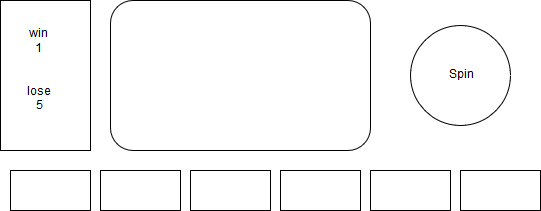

The diagram above was exported from draw.io. Its source (the exported page's mxGraphModel, read from the mxfile embedded in the PNG):
<mxGraphModel dx="1046" dy="536" grid="1" gridSize="10" guides="1" tooltips="1" connect="1" arrows="1" fold="1" page="1" pageScale="1" pageWidth="826" pageHeight="1169" background="#ffffff" math="0" shadow="0">
  <root>
    <mxCell id="0" />
    <mxCell id="1" parent="0" />
    <mxCell id="2" value="" style="rounded=1;whiteSpace=wrap;html=1;" vertex="1" parent="1">
      <mxGeometry x="120" y="40" width="260" height="150" as="geometry" />
    </mxCell>
    <mxCell id="3" value="" style="ellipse;whiteSpace=wrap;html=1;" vertex="1" parent="1">
      <mxGeometry x="420" y="65" width="100" height="100" as="geometry" />
    </mxCell>
    <mxCell id="4" value="" style="whiteSpace=wrap;html=1;" vertex="1" parent="1">
      <mxGeometry x="20" y="210" width="80" height="40" as="geometry" />
    </mxCell>
    <mxCell id="5" value="" style="whiteSpace=wrap;html=1;" vertex="1" parent="1">
      <mxGeometry x="110" y="210" width="80" height="40" as="geometry" />
    </mxCell>
    <mxCell id="6" value="" style="whiteSpace=wrap;html=1;" vertex="1" parent="1">
      <mxGeometry x="200" y="210" width="80" height="40" as="geometry" />
    </mxCell>
    <mxCell id="7" value="" style="whiteSpace=wrap;html=1;" vertex="1" parent="1">
      <mxGeometry x="290" y="210" width="80" height="40" as="geometry" />
    </mxCell>
    <mxCell id="8" value="" style="whiteSpace=wrap;html=1;" vertex="1" parent="1">
      <mxGeometry x="380" y="210" width="80" height="40" as="geometry" />
    </mxCell>
    <mxCell id="9" value="" style="whiteSpace=wrap;html=1;" vertex="1" parent="1">
      <mxGeometry x="470" y="210" width="80" height="40" as="geometry" />
    </mxCell>
    <mxCell id="10" value="" style="whiteSpace=wrap;html=1;" vertex="1" parent="1">
      <mxGeometry x="10" y="40" width="90" height="150" as="geometry" />
    </mxCell>
    <mxCell id="11" value="win&lt;br&gt;1&lt;br&gt;&lt;br&gt;&lt;br&gt;lose&lt;br&gt;5" style="text;html=1;strokeColor=none;fillColor=none;align=center;verticalAlign=middle;whiteSpace=wrap;" vertex="1" parent="1">
      <mxGeometry x="20" y="50" width="55" height="120" as="geometry" />
    </mxCell>
    <mxCell id="12" value="Spin" style="text;html=1;strokeColor=none;fillColor=none;align=center;verticalAlign=middle;whiteSpace=wrap;" vertex="1" parent="1">
      <mxGeometry x="450" y="105" width="40" height="20" as="geometry" />
    </mxCell>
  </root>
</mxGraphModel>